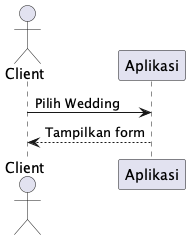

The diagram above was rendered by PlantUML. Its source (embedded in the PNG):
@startuml
actor Client
participant Aplikasi

Client -> Aplikasi: Pilih Wedding
Aplikasi --> Client: Tampilkan form
@enduml